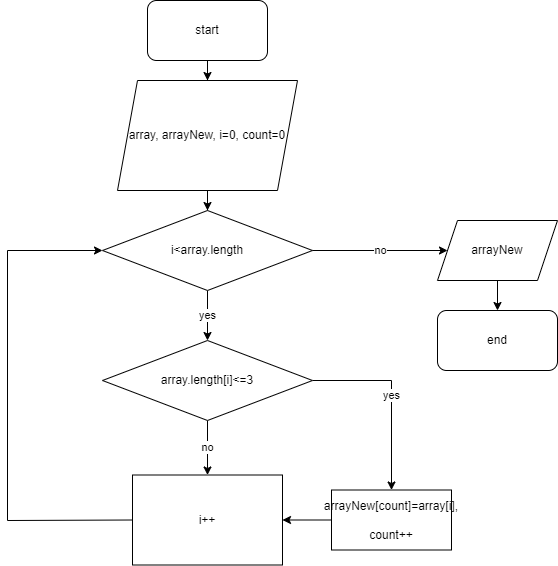

The diagram above was exported from draw.io. Its source (the exported page's mxGraphModel, read from the mxfile embedded in the PNG):
<mxGraphModel dx="656" dy="604" grid="1" gridSize="10" guides="1" tooltips="1" connect="1" arrows="1" fold="1" page="1" pageScale="1" pageWidth="827" pageHeight="1169" math="0" shadow="0">
  <root>
    <mxCell id="0" />
    <mxCell id="1" parent="0" />
    <mxCell id="_4KJFJZxQBsTJ4WIeTBu-7" value="" style="edgeStyle=orthogonalEdgeStyle;rounded=0;orthogonalLoop=1;jettySize=auto;html=1;" edge="1" parent="1" source="_4KJFJZxQBsTJ4WIeTBu-1" target="_4KJFJZxQBsTJ4WIeTBu-4">
      <mxGeometry relative="1" as="geometry" />
    </mxCell>
    <mxCell id="_4KJFJZxQBsTJ4WIeTBu-1" value="start" style="rounded=1;whiteSpace=wrap;html=1;" vertex="1" parent="1">
      <mxGeometry x="170" y="20" width="120" height="60" as="geometry" />
    </mxCell>
    <mxCell id="_4KJFJZxQBsTJ4WIeTBu-15" value="" style="edgeStyle=orthogonalEdgeStyle;rounded=0;orthogonalLoop=1;jettySize=auto;html=1;" edge="1" parent="1" source="_4KJFJZxQBsTJ4WIeTBu-4" target="_4KJFJZxQBsTJ4WIeTBu-12">
      <mxGeometry relative="1" as="geometry" />
    </mxCell>
    <mxCell id="_4KJFJZxQBsTJ4WIeTBu-4" value="array, arrayNew, i=0, count=0" style="shape=parallelogram;perimeter=parallelogramPerimeter;whiteSpace=wrap;html=1;fixedSize=1;" vertex="1" parent="1">
      <mxGeometry x="140" y="100" width="180" height="110" as="geometry" />
    </mxCell>
    <mxCell id="_4KJFJZxQBsTJ4WIeTBu-11" value="no" style="edgeStyle=orthogonalEdgeStyle;rounded=0;orthogonalLoop=1;jettySize=auto;html=1;" edge="1" parent="1" source="_4KJFJZxQBsTJ4WIeTBu-8" target="_4KJFJZxQBsTJ4WIeTBu-10">
      <mxGeometry relative="1" as="geometry" />
    </mxCell>
    <mxCell id="_4KJFJZxQBsTJ4WIeTBu-20" value="yes" style="edgeStyle=orthogonalEdgeStyle;rounded=0;orthogonalLoop=1;jettySize=auto;html=1;" edge="1" parent="1" source="_4KJFJZxQBsTJ4WIeTBu-8" target="_4KJFJZxQBsTJ4WIeTBu-19">
      <mxGeometry relative="1" as="geometry" />
    </mxCell>
    <mxCell id="_4KJFJZxQBsTJ4WIeTBu-8" value="array.length[i]&amp;lt;=3" style="rhombus;whiteSpace=wrap;html=1;" vertex="1" parent="1">
      <mxGeometry x="125" y="360" width="210" height="80" as="geometry" />
    </mxCell>
    <mxCell id="_4KJFJZxQBsTJ4WIeTBu-10" value="i++" style="whiteSpace=wrap;html=1;" vertex="1" parent="1">
      <mxGeometry x="155" y="494.5" width="150" height="90" as="geometry" />
    </mxCell>
    <mxCell id="_4KJFJZxQBsTJ4WIeTBu-16" value="yes" style="edgeStyle=orthogonalEdgeStyle;rounded=0;orthogonalLoop=1;jettySize=auto;html=1;" edge="1" parent="1" source="_4KJFJZxQBsTJ4WIeTBu-12" target="_4KJFJZxQBsTJ4WIeTBu-8">
      <mxGeometry relative="1" as="geometry">
        <Array as="points">
          <mxPoint x="230" y="330" />
          <mxPoint x="230" y="330" />
        </Array>
      </mxGeometry>
    </mxCell>
    <mxCell id="_4KJFJZxQBsTJ4WIeTBu-12" value="i&amp;lt;array.length" style="rhombus;whiteSpace=wrap;html=1;" vertex="1" parent="1">
      <mxGeometry x="125" y="230" width="210" height="80" as="geometry" />
    </mxCell>
    <mxCell id="_4KJFJZxQBsTJ4WIeTBu-17" value="no" style="endArrow=classic;html=1;rounded=0;exitX=1;exitY=0.5;exitDx=0;exitDy=0;entryX=0;entryY=0.5;entryDx=0;entryDy=0;" edge="1" parent="1" source="_4KJFJZxQBsTJ4WIeTBu-12" target="_4KJFJZxQBsTJ4WIeTBu-23">
      <mxGeometry width="50" height="50" relative="1" as="geometry">
        <mxPoint x="330" y="310" as="sourcePoint" />
        <mxPoint x="480" y="270" as="targetPoint" />
      </mxGeometry>
    </mxCell>
    <mxCell id="_4KJFJZxQBsTJ4WIeTBu-28" value="" style="edgeStyle=orthogonalEdgeStyle;rounded=0;orthogonalLoop=1;jettySize=auto;html=1;" edge="1" parent="1" source="_4KJFJZxQBsTJ4WIeTBu-19" target="_4KJFJZxQBsTJ4WIeTBu-10">
      <mxGeometry relative="1" as="geometry" />
    </mxCell>
    <mxCell id="_4KJFJZxQBsTJ4WIeTBu-19" value="arrayNew[count]=array[i],&lt;br&gt;&lt;br&gt;count++" style="whiteSpace=wrap;html=1;" vertex="1" parent="1">
      <mxGeometry x="354" y="509.5" width="120" height="60" as="geometry" />
    </mxCell>
    <mxCell id="_4KJFJZxQBsTJ4WIeTBu-25" value="" style="edgeStyle=orthogonalEdgeStyle;rounded=0;orthogonalLoop=1;jettySize=auto;html=1;" edge="1" parent="1" source="_4KJFJZxQBsTJ4WIeTBu-23" target="_4KJFJZxQBsTJ4WIeTBu-24">
      <mxGeometry relative="1" as="geometry" />
    </mxCell>
    <mxCell id="_4KJFJZxQBsTJ4WIeTBu-23" value="arrayNew" style="shape=parallelogram;perimeter=parallelogramPerimeter;whiteSpace=wrap;html=1;fixedSize=1;" vertex="1" parent="1">
      <mxGeometry x="460" y="240" width="120" height="60" as="geometry" />
    </mxCell>
    <mxCell id="_4KJFJZxQBsTJ4WIeTBu-24" value="end" style="rounded=1;whiteSpace=wrap;html=1;" vertex="1" parent="1">
      <mxGeometry x="460" y="330" width="120" height="60" as="geometry" />
    </mxCell>
    <mxCell id="_4KJFJZxQBsTJ4WIeTBu-27" value="" style="endArrow=classic;html=1;rounded=0;exitX=0;exitY=0.5;exitDx=0;exitDy=0;entryX=0;entryY=0.5;entryDx=0;entryDy=0;" edge="1" parent="1" source="_4KJFJZxQBsTJ4WIeTBu-10" target="_4KJFJZxQBsTJ4WIeTBu-12">
      <mxGeometry width="50" height="50" relative="1" as="geometry">
        <mxPoint x="330" y="320" as="sourcePoint" />
        <mxPoint x="380" y="270" as="targetPoint" />
        <Array as="points">
          <mxPoint x="30" y="540" />
          <mxPoint x="30" y="270" />
        </Array>
      </mxGeometry>
    </mxCell>
  </root>
</mxGraphModel>